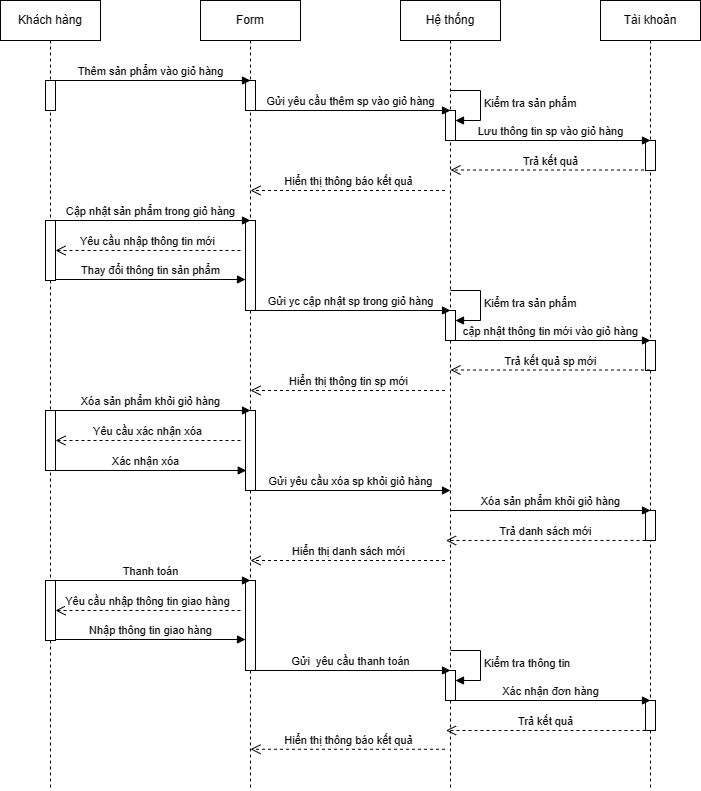

The diagram above was exported from draw.io. Its source (the exported page's mxGraphModel, read from the mxfile embedded in the PNG):
<mxGraphModel dx="1112" dy="465" grid="1" gridSize="10" guides="1" tooltips="1" connect="1" arrows="1" fold="1" page="1" pageScale="1" pageWidth="850" pageHeight="1100" math="0" shadow="0">
  <root>
    <mxCell id="0" />
    <mxCell id="1" parent="0" />
    <mxCell id="4KdZtvUiBNLbT4sssHzH-1" value="Khách hàng" style="shape=umlLifeline;perimeter=lifelinePerimeter;whiteSpace=wrap;html=1;container=1;dropTarget=0;collapsible=0;recursiveResize=0;outlineConnect=0;portConstraint=eastwest;newEdgeStyle={&quot;curved&quot;:0,&quot;rounded&quot;:0};" parent="1" vertex="1">
      <mxGeometry x="40" y="60" width="100" height="790" as="geometry" />
    </mxCell>
    <mxCell id="4KdZtvUiBNLbT4sssHzH-2" value="" style="html=1;points=[[0,0,0,0,5],[0,1,0,0,-5],[1,0,0,0,5],[1,1,0,0,-5]];perimeter=orthogonalPerimeter;outlineConnect=0;targetShapes=umlLifeline;portConstraint=eastwest;newEdgeStyle={&quot;curved&quot;:0,&quot;rounded&quot;:0};" parent="4KdZtvUiBNLbT4sssHzH-1" vertex="1">
      <mxGeometry x="45" y="80" width="10" height="30" as="geometry" />
    </mxCell>
    <mxCell id="4KdZtvUiBNLbT4sssHzH-33" value="" style="html=1;points=[[0,0,0,0,5],[0,1,0,0,-5],[1,0,0,0,5],[1,1,0,0,-5]];perimeter=orthogonalPerimeter;outlineConnect=0;targetShapes=umlLifeline;portConstraint=eastwest;newEdgeStyle={&quot;curved&quot;:0,&quot;rounded&quot;:0};" parent="4KdZtvUiBNLbT4sssHzH-1" vertex="1">
      <mxGeometry x="45" y="410" width="10" height="60" as="geometry" />
    </mxCell>
    <mxCell id="4KdZtvUiBNLbT4sssHzH-3" value="Form" style="shape=umlLifeline;perimeter=lifelinePerimeter;whiteSpace=wrap;html=1;container=1;dropTarget=0;collapsible=0;recursiveResize=0;outlineConnect=0;portConstraint=eastwest;newEdgeStyle={&quot;curved&quot;:0,&quot;rounded&quot;:0};" parent="1" vertex="1">
      <mxGeometry x="240" y="60" width="100" height="790" as="geometry" />
    </mxCell>
    <mxCell id="4KdZtvUiBNLbT4sssHzH-4" value="" style="html=1;points=[[0,0,0,0,5],[0,1,0,0,-5],[1,0,0,0,5],[1,1,0,0,-5]];perimeter=orthogonalPerimeter;outlineConnect=0;targetShapes=umlLifeline;portConstraint=eastwest;newEdgeStyle={&quot;curved&quot;:0,&quot;rounded&quot;:0};" parent="4KdZtvUiBNLbT4sssHzH-3" vertex="1">
      <mxGeometry x="45" y="80" width="10" height="30" as="geometry" />
    </mxCell>
    <mxCell id="4KdZtvUiBNLbT4sssHzH-23" value="" style="html=1;points=[[0,0,0,0,5],[0,1,0,0,-5],[1,0,0,0,5],[1,1,0,0,-5]];perimeter=orthogonalPerimeter;outlineConnect=0;targetShapes=umlLifeline;portConstraint=eastwest;newEdgeStyle={&quot;curved&quot;:0,&quot;rounded&quot;:0};" parent="4KdZtvUiBNLbT4sssHzH-3" vertex="1">
      <mxGeometry x="45" y="220" width="10" height="90" as="geometry" />
    </mxCell>
    <mxCell id="4KdZtvUiBNLbT4sssHzH-35" value="" style="html=1;points=[[0,0,0,0,5],[0,1,0,0,-5],[1,0,0,0,5],[1,1,0,0,-5]];perimeter=orthogonalPerimeter;outlineConnect=0;targetShapes=umlLifeline;portConstraint=eastwest;newEdgeStyle={&quot;curved&quot;:0,&quot;rounded&quot;:0};" parent="4KdZtvUiBNLbT4sssHzH-3" vertex="1">
      <mxGeometry x="45" y="410" width="10" height="80" as="geometry" />
    </mxCell>
    <mxCell id="4KdZtvUiBNLbT4sssHzH-47" value="" style="html=1;points=[[0,0,0,0,5],[0,1,0,0,-5],[1,0,0,0,5],[1,1,0,0,-5]];perimeter=orthogonalPerimeter;outlineConnect=0;targetShapes=umlLifeline;portConstraint=eastwest;newEdgeStyle={&quot;curved&quot;:0,&quot;rounded&quot;:0};" parent="4KdZtvUiBNLbT4sssHzH-3" vertex="1">
      <mxGeometry x="45" y="580" width="10" height="90" as="geometry" />
    </mxCell>
    <mxCell id="4KdZtvUiBNLbT4sssHzH-6" value="Hệ thống" style="shape=umlLifeline;perimeter=lifelinePerimeter;whiteSpace=wrap;html=1;container=1;dropTarget=0;collapsible=0;recursiveResize=0;outlineConnect=0;portConstraint=eastwest;newEdgeStyle={&quot;curved&quot;:0,&quot;rounded&quot;:0};" parent="1" vertex="1">
      <mxGeometry x="440" y="60" width="100" height="790" as="geometry" />
    </mxCell>
    <mxCell id="4KdZtvUiBNLbT4sssHzH-18" value="" style="html=1;points=[[0,0,0,0,5],[0,1,0,0,-5],[1,0,0,0,5],[1,1,0,0,-5]];perimeter=orthogonalPerimeter;outlineConnect=0;targetShapes=umlLifeline;portConstraint=eastwest;newEdgeStyle={&quot;curved&quot;:0,&quot;rounded&quot;:0};" parent="4KdZtvUiBNLbT4sssHzH-6" vertex="1">
      <mxGeometry x="45" y="110" width="10" height="30" as="geometry" />
    </mxCell>
    <mxCell id="4KdZtvUiBNLbT4sssHzH-19" value="Kiểm tra sản phẩm" style="html=1;align=left;spacingLeft=2;endArrow=block;rounded=0;edgeStyle=orthogonalEdgeStyle;curved=0;rounded=0;" parent="4KdZtvUiBNLbT4sssHzH-6" target="4KdZtvUiBNLbT4sssHzH-18" edge="1">
      <mxGeometry relative="1" as="geometry">
        <mxPoint x="50" y="90" as="sourcePoint" />
        <Array as="points">
          <mxPoint x="80" y="120" />
        </Array>
      </mxGeometry>
    </mxCell>
    <mxCell id="4KdZtvUiBNLbT4sssHzH-27" value="" style="html=1;points=[[0,0,0,0,5],[0,1,0,0,-5],[1,0,0,0,5],[1,1,0,0,-5]];perimeter=orthogonalPerimeter;outlineConnect=0;targetShapes=umlLifeline;portConstraint=eastwest;newEdgeStyle={&quot;curved&quot;:0,&quot;rounded&quot;:0};" parent="4KdZtvUiBNLbT4sssHzH-6" vertex="1">
      <mxGeometry x="45" y="310" width="10" height="30" as="geometry" />
    </mxCell>
    <mxCell id="4KdZtvUiBNLbT4sssHzH-28" value="Kiểm tra sản phẩm" style="html=1;align=left;spacingLeft=2;endArrow=block;rounded=0;edgeStyle=orthogonalEdgeStyle;curved=0;rounded=0;" parent="4KdZtvUiBNLbT4sssHzH-6" target="4KdZtvUiBNLbT4sssHzH-27" edge="1">
      <mxGeometry relative="1" as="geometry">
        <mxPoint x="50" y="290" as="sourcePoint" />
        <Array as="points">
          <mxPoint x="80" y="320" />
        </Array>
      </mxGeometry>
    </mxCell>
    <mxCell id="4KdZtvUiBNLbT4sssHzH-49" value="" style="html=1;points=[[0,0,0,0,5],[0,1,0,0,-5],[1,0,0,0,5],[1,1,0,0,-5]];perimeter=orthogonalPerimeter;outlineConnect=0;targetShapes=umlLifeline;portConstraint=eastwest;newEdgeStyle={&quot;curved&quot;:0,&quot;rounded&quot;:0};" parent="4KdZtvUiBNLbT4sssHzH-6" vertex="1">
      <mxGeometry x="45" y="670" width="10" height="30" as="geometry" />
    </mxCell>
    <mxCell id="4KdZtvUiBNLbT4sssHzH-50" value="Kiểm tra thông tin" style="html=1;align=left;spacingLeft=2;endArrow=block;rounded=0;edgeStyle=orthogonalEdgeStyle;curved=0;rounded=0;" parent="4KdZtvUiBNLbT4sssHzH-6" target="4KdZtvUiBNLbT4sssHzH-49" edge="1">
      <mxGeometry relative="1" as="geometry">
        <mxPoint x="50" y="650" as="sourcePoint" />
        <Array as="points">
          <mxPoint x="80" y="680" />
        </Array>
      </mxGeometry>
    </mxCell>
    <mxCell id="4KdZtvUiBNLbT4sssHzH-8" value="Hiển thị thông báo kết quả" style="html=1;verticalAlign=bottom;endArrow=open;dashed=1;endSize=8;curved=0;rounded=0;" parent="1" edge="1">
      <mxGeometry relative="1" as="geometry">
        <mxPoint x="484.5" y="250" as="sourcePoint" />
        <mxPoint x="290" y="250" as="targetPoint" />
        <Array as="points" />
      </mxGeometry>
    </mxCell>
    <mxCell id="4KdZtvUiBNLbT4sssHzH-10" value="Thêm sản phẩm vào giỏ hàng" style="html=1;verticalAlign=bottom;endArrow=block;curved=0;rounded=0;" parent="1" edge="1">
      <mxGeometry width="80" relative="1" as="geometry">
        <mxPoint x="90" y="140" as="sourcePoint" />
        <mxPoint x="290" y="140" as="targetPoint" />
      </mxGeometry>
    </mxCell>
    <mxCell id="4KdZtvUiBNLbT4sssHzH-12" value="Trả kết quả" style="html=1;verticalAlign=bottom;endArrow=open;dashed=1;endSize=8;curved=0;rounded=0;" parent="1" edge="1">
      <mxGeometry relative="1" as="geometry">
        <mxPoint x="689.5" y="229.5" as="sourcePoint" />
        <mxPoint x="490" y="229.5" as="targetPoint" />
        <Array as="points">
          <mxPoint x="565" y="229.5" />
        </Array>
      </mxGeometry>
    </mxCell>
    <mxCell id="4KdZtvUiBNLbT4sssHzH-13" value="Tài khoản" style="shape=umlLifeline;perimeter=lifelinePerimeter;whiteSpace=wrap;html=1;container=1;dropTarget=0;collapsible=0;recursiveResize=0;outlineConnect=0;portConstraint=eastwest;newEdgeStyle={&quot;curved&quot;:0,&quot;rounded&quot;:0};" parent="1" vertex="1">
      <mxGeometry x="640" y="60" width="100" height="790" as="geometry" />
    </mxCell>
    <mxCell id="4KdZtvUiBNLbT4sssHzH-14" value="" style="html=1;points=[[0,0,0,0,5],[0,1,0,0,-5],[1,0,0,0,5],[1,1,0,0,-5]];perimeter=orthogonalPerimeter;outlineConnect=0;targetShapes=umlLifeline;portConstraint=eastwest;newEdgeStyle={&quot;curved&quot;:0,&quot;rounded&quot;:0};" parent="4KdZtvUiBNLbT4sssHzH-13" vertex="1">
      <mxGeometry x="45" y="140" width="10" height="30" as="geometry" />
    </mxCell>
    <mxCell id="4KdZtvUiBNLbT4sssHzH-29" value="" style="html=1;points=[[0,0,0,0,5],[0,1,0,0,-5],[1,0,0,0,5],[1,1,0,0,-5]];perimeter=orthogonalPerimeter;outlineConnect=0;targetShapes=umlLifeline;portConstraint=eastwest;newEdgeStyle={&quot;curved&quot;:0,&quot;rounded&quot;:0};" parent="4KdZtvUiBNLbT4sssHzH-13" vertex="1">
      <mxGeometry x="45" y="340" width="10" height="30" as="geometry" />
    </mxCell>
    <mxCell id="4KdZtvUiBNLbT4sssHzH-30" value="cập nhật thông tin mới vào giỏ hàng" style="html=1;verticalAlign=bottom;endArrow=block;curved=0;rounded=0;" parent="4KdZtvUiBNLbT4sssHzH-13" edge="1">
      <mxGeometry width="80" relative="1" as="geometry">
        <mxPoint x="-150" y="340" as="sourcePoint" />
        <mxPoint x="50" y="340" as="targetPoint" />
      </mxGeometry>
    </mxCell>
    <mxCell id="4KdZtvUiBNLbT4sssHzH-31" value="Trả kết quả sp mới" style="html=1;verticalAlign=bottom;endArrow=open;dashed=1;endSize=8;curved=0;rounded=0;" parent="4KdZtvUiBNLbT4sssHzH-13" edge="1">
      <mxGeometry relative="1" as="geometry">
        <mxPoint x="49.5" y="369.5" as="sourcePoint" />
        <mxPoint x="-150" y="369.5" as="targetPoint" />
        <Array as="points">
          <mxPoint x="-75" y="369.5" />
        </Array>
      </mxGeometry>
    </mxCell>
    <mxCell id="4KdZtvUiBNLbT4sssHzH-40" value="" style="html=1;points=[[0,0,0,0,5],[0,1,0,0,-5],[1,0,0,0,5],[1,1,0,0,-5]];perimeter=orthogonalPerimeter;outlineConnect=0;targetShapes=umlLifeline;portConstraint=eastwest;newEdgeStyle={&quot;curved&quot;:0,&quot;rounded&quot;:0};" parent="4KdZtvUiBNLbT4sssHzH-13" vertex="1">
      <mxGeometry x="45" y="510" width="10" height="30" as="geometry" />
    </mxCell>
    <mxCell id="4KdZtvUiBNLbT4sssHzH-52" value="" style="html=1;points=[[0,0,0,0,5],[0,1,0,0,-5],[1,0,0,0,5],[1,1,0,0,-5]];perimeter=orthogonalPerimeter;outlineConnect=0;targetShapes=umlLifeline;portConstraint=eastwest;newEdgeStyle={&quot;curved&quot;:0,&quot;rounded&quot;:0};" parent="4KdZtvUiBNLbT4sssHzH-13" vertex="1">
      <mxGeometry x="45" y="700" width="10" height="30" as="geometry" />
    </mxCell>
    <mxCell id="4KdZtvUiBNLbT4sssHzH-17" value="Gửi yêu cầu thêm sp vào giỏ hàng" style="html=1;verticalAlign=bottom;endArrow=block;curved=0;rounded=0;" parent="1" edge="1">
      <mxGeometry width="80" relative="1" as="geometry">
        <mxPoint x="290" y="170" as="sourcePoint" />
        <mxPoint x="490" y="170" as="targetPoint" />
      </mxGeometry>
    </mxCell>
    <mxCell id="4KdZtvUiBNLbT4sssHzH-20" value="Lưu thông tin sp vào giỏ hàng" style="html=1;verticalAlign=bottom;endArrow=block;curved=0;rounded=0;" parent="1" edge="1">
      <mxGeometry width="80" relative="1" as="geometry">
        <mxPoint x="490" y="200" as="sourcePoint" />
        <mxPoint x="690" y="200" as="targetPoint" />
      </mxGeometry>
    </mxCell>
    <mxCell id="4KdZtvUiBNLbT4sssHzH-21" value="" style="html=1;points=[[0,0,0,0,5],[0,1,0,0,-5],[1,0,0,0,5],[1,1,0,0,-5]];perimeter=orthogonalPerimeter;outlineConnect=0;targetShapes=umlLifeline;portConstraint=eastwest;newEdgeStyle={&quot;curved&quot;:0,&quot;rounded&quot;:0};" parent="1" vertex="1">
      <mxGeometry x="85" y="280" width="10" height="60" as="geometry" />
    </mxCell>
    <mxCell id="4KdZtvUiBNLbT4sssHzH-22" value="Cập nhật sản phẩm trong giỏ hàng" style="html=1;verticalAlign=bottom;endArrow=block;curved=0;rounded=0;" parent="1" edge="1">
      <mxGeometry width="80" relative="1" as="geometry">
        <mxPoint x="90" y="280" as="sourcePoint" />
        <mxPoint x="290" y="280" as="targetPoint" />
      </mxGeometry>
    </mxCell>
    <mxCell id="4KdZtvUiBNLbT4sssHzH-24" value="Yêu cầu nhập thông tin mới" style="html=1;verticalAlign=bottom;endArrow=open;dashed=1;endSize=8;curved=0;rounded=0;" parent="1" edge="1">
      <mxGeometry relative="1" as="geometry">
        <mxPoint x="280" y="310" as="sourcePoint" />
        <mxPoint x="95" y="310" as="targetPoint" />
        <Array as="points" />
      </mxGeometry>
    </mxCell>
    <mxCell id="4KdZtvUiBNLbT4sssHzH-25" value="Thay đổi thông tin sản phẩm" style="html=1;verticalAlign=bottom;endArrow=block;curved=0;rounded=0;" parent="1" target="4KdZtvUiBNLbT4sssHzH-23" edge="1">
      <mxGeometry width="80" relative="1" as="geometry">
        <mxPoint x="95" y="339" as="sourcePoint" />
        <mxPoint x="280" y="339" as="targetPoint" />
      </mxGeometry>
    </mxCell>
    <mxCell id="4KdZtvUiBNLbT4sssHzH-26" value="Gửi yc cập nhật sp trong giỏ hàng" style="html=1;verticalAlign=bottom;endArrow=block;curved=0;rounded=0;" parent="1" edge="1">
      <mxGeometry width="80" relative="1" as="geometry">
        <mxPoint x="290" y="370" as="sourcePoint" />
        <mxPoint x="490" y="370" as="targetPoint" />
      </mxGeometry>
    </mxCell>
    <mxCell id="4KdZtvUiBNLbT4sssHzH-32" value="Hiển thị thông tin sp mới" style="html=1;verticalAlign=bottom;endArrow=open;dashed=1;endSize=8;curved=0;rounded=0;" parent="1" edge="1">
      <mxGeometry relative="1" as="geometry">
        <mxPoint x="484.5" y="450" as="sourcePoint" />
        <mxPoint x="290" y="450" as="targetPoint" />
        <Array as="points" />
      </mxGeometry>
    </mxCell>
    <mxCell id="4KdZtvUiBNLbT4sssHzH-34" value="Xóa sản phẩm khỏi giỏ hàng" style="html=1;verticalAlign=bottom;endArrow=block;curved=0;rounded=0;" parent="1" edge="1">
      <mxGeometry width="80" relative="1" as="geometry">
        <mxPoint x="90" y="470" as="sourcePoint" />
        <mxPoint x="290" y="470" as="targetPoint" />
      </mxGeometry>
    </mxCell>
    <mxCell id="4KdZtvUiBNLbT4sssHzH-36" value="Gửi yêu cầu xóa sp khỏi giỏ hàng" style="html=1;verticalAlign=bottom;endArrow=block;curved=0;rounded=0;" parent="1" edge="1">
      <mxGeometry width="80" relative="1" as="geometry">
        <mxPoint x="290" y="550" as="sourcePoint" />
        <mxPoint x="490" y="550" as="targetPoint" />
      </mxGeometry>
    </mxCell>
    <mxCell id="4KdZtvUiBNLbT4sssHzH-37" value="Yêu cầu xác nhận xóa" style="html=1;verticalAlign=bottom;endArrow=open;dashed=1;endSize=8;curved=0;rounded=0;" parent="1" edge="1">
      <mxGeometry relative="1" as="geometry">
        <mxPoint x="280" y="500" as="sourcePoint" />
        <mxPoint x="95" y="500" as="targetPoint" />
        <Array as="points" />
      </mxGeometry>
    </mxCell>
    <mxCell id="4KdZtvUiBNLbT4sssHzH-38" value="Xác nhận xóa" style="html=1;verticalAlign=bottom;endArrow=block;curved=0;rounded=0;" parent="1" edge="1">
      <mxGeometry width="80" relative="1" as="geometry">
        <mxPoint x="85" y="530" as="sourcePoint" />
        <mxPoint x="285.75" y="530" as="targetPoint" />
      </mxGeometry>
    </mxCell>
    <mxCell id="4KdZtvUiBNLbT4sssHzH-39" value="Xóa sản phẩm khỏi giỏ hàng" style="html=1;verticalAlign=bottom;endArrow=block;curved=0;rounded=0;" parent="1" edge="1">
      <mxGeometry width="80" relative="1" as="geometry">
        <mxPoint x="490" y="570" as="sourcePoint" />
        <mxPoint x="690" y="570" as="targetPoint" />
      </mxGeometry>
    </mxCell>
    <mxCell id="4KdZtvUiBNLbT4sssHzH-41" value="Trả danh sách mới" style="html=1;verticalAlign=bottom;endArrow=open;dashed=1;endSize=8;curved=0;rounded=0;" parent="1" edge="1">
      <mxGeometry relative="1" as="geometry">
        <mxPoint x="685" y="600" as="sourcePoint" />
        <mxPoint x="485.5" y="600" as="targetPoint" />
        <Array as="points">
          <mxPoint x="560.5" y="600" />
        </Array>
      </mxGeometry>
    </mxCell>
    <mxCell id="4KdZtvUiBNLbT4sssHzH-42" value="Hiển thị danh sách mới" style="html=1;verticalAlign=bottom;endArrow=open;dashed=1;endSize=8;curved=0;rounded=0;" parent="1" edge="1">
      <mxGeometry relative="1" as="geometry">
        <mxPoint x="484.5" y="620" as="sourcePoint" />
        <mxPoint x="290" y="620" as="targetPoint" />
        <Array as="points" />
      </mxGeometry>
    </mxCell>
    <mxCell id="4KdZtvUiBNLbT4sssHzH-43" value="" style="html=1;points=[[0,0,0,0,5],[0,1,0,0,-5],[1,0,0,0,5],[1,1,0,0,-5]];perimeter=orthogonalPerimeter;outlineConnect=0;targetShapes=umlLifeline;portConstraint=eastwest;newEdgeStyle={&quot;curved&quot;:0,&quot;rounded&quot;:0};" parent="1" vertex="1">
      <mxGeometry x="85" y="640" width="10" height="60" as="geometry" />
    </mxCell>
    <mxCell id="4KdZtvUiBNLbT4sssHzH-44" value="Thanh toán" style="html=1;verticalAlign=bottom;endArrow=block;curved=0;rounded=0;" parent="1" edge="1">
      <mxGeometry width="80" relative="1" as="geometry">
        <mxPoint x="90" y="640" as="sourcePoint" />
        <mxPoint x="290" y="640" as="targetPoint" />
      </mxGeometry>
    </mxCell>
    <mxCell id="4KdZtvUiBNLbT4sssHzH-45" value="Yêu cầu nhập thông tin giao hàng" style="html=1;verticalAlign=bottom;endArrow=open;dashed=1;endSize=8;curved=0;rounded=0;" parent="1" edge="1">
      <mxGeometry relative="1" as="geometry">
        <mxPoint x="280" y="670" as="sourcePoint" />
        <mxPoint x="95" y="670" as="targetPoint" />
        <Array as="points" />
      </mxGeometry>
    </mxCell>
    <mxCell id="4KdZtvUiBNLbT4sssHzH-46" value="Nhập thông tin giao hàng" style="html=1;verticalAlign=bottom;endArrow=block;curved=0;rounded=0;" parent="1" edge="1">
      <mxGeometry width="80" relative="1" as="geometry">
        <mxPoint x="95" y="699" as="sourcePoint" />
        <mxPoint x="285" y="699" as="targetPoint" />
      </mxGeometry>
    </mxCell>
    <mxCell id="4KdZtvUiBNLbT4sssHzH-48" value="Gửi&amp;nbsp; yêu cầu thanh toán" style="html=1;verticalAlign=bottom;endArrow=block;curved=0;rounded=0;" parent="1" edge="1">
      <mxGeometry width="80" relative="1" as="geometry">
        <mxPoint x="290" y="730" as="sourcePoint" />
        <mxPoint x="490" y="730" as="targetPoint" />
      </mxGeometry>
    </mxCell>
    <mxCell id="4KdZtvUiBNLbT4sssHzH-51" value="Xác nhận đơn hàng" style="html=1;verticalAlign=bottom;endArrow=block;curved=0;rounded=0;" parent="1" edge="1">
      <mxGeometry width="80" relative="1" as="geometry">
        <mxPoint x="490" y="760" as="sourcePoint" />
        <mxPoint x="690" y="760" as="targetPoint" />
      </mxGeometry>
    </mxCell>
    <mxCell id="4KdZtvUiBNLbT4sssHzH-53" value="Trả kết quả" style="html=1;verticalAlign=bottom;endArrow=open;dashed=1;endSize=8;curved=0;rounded=0;" parent="1" edge="1">
      <mxGeometry relative="1" as="geometry">
        <mxPoint x="685" y="790" as="sourcePoint" />
        <mxPoint x="485.5" y="790" as="targetPoint" />
        <Array as="points">
          <mxPoint x="560.5" y="790" />
        </Array>
      </mxGeometry>
    </mxCell>
    <mxCell id="4KdZtvUiBNLbT4sssHzH-54" value="Hiển thị thông báo kết quả" style="html=1;verticalAlign=bottom;endArrow=open;dashed=1;endSize=8;curved=0;rounded=0;" parent="1" edge="1">
      <mxGeometry relative="1" as="geometry">
        <mxPoint x="484.5" y="808.75" as="sourcePoint" />
        <mxPoint x="290" y="808.75" as="targetPoint" />
        <Array as="points" />
      </mxGeometry>
    </mxCell>
  </root>
</mxGraphModel>